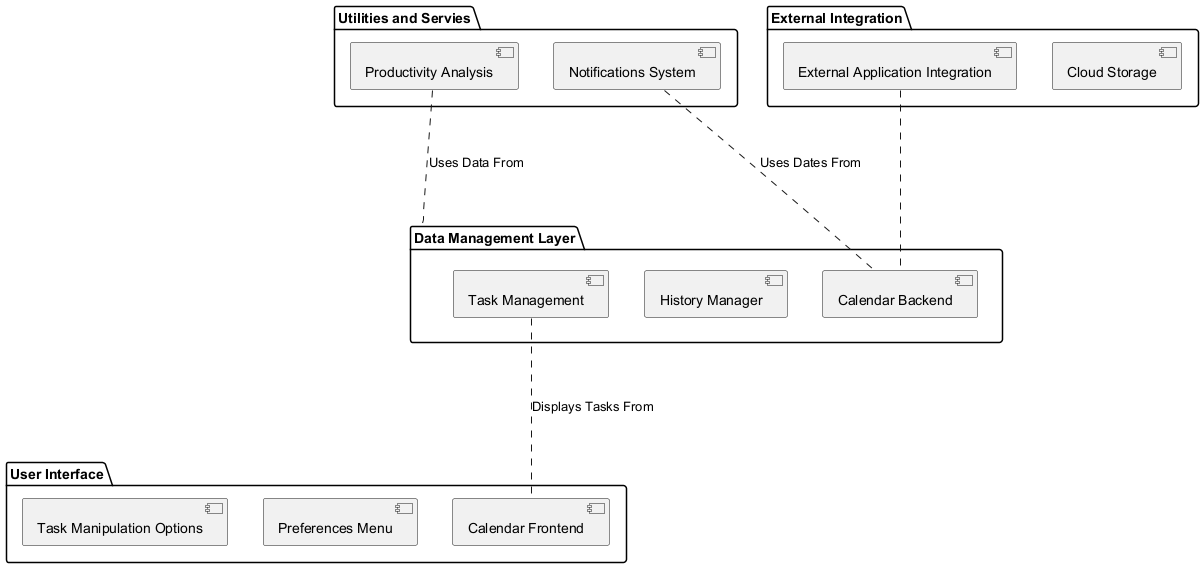

The diagram above was rendered by PlantUML. Its source (embedded in the PNG):
@startuml

package "User Interface" {
    [Calendar Frontend] 
    [Preferences Menu]
    [Task Manipulation Options] 
}

package "Data Management Layer"{
    [Calendar Backend]
    [History Manager]
    [Task Management] ... [Calendar Frontend] : Displays Tasks From
}

package "Utilities and Servies"{
    [Productivity Analysis] ... [Data Management Layer] : Uses Data From 
    [Notifications System] ... [Calendar Backend] : Uses Dates From
}   


package "External Integration"{
    [Cloud Storage]
    [External Application Integration] ... [Calendar Backend]
}


@enduml